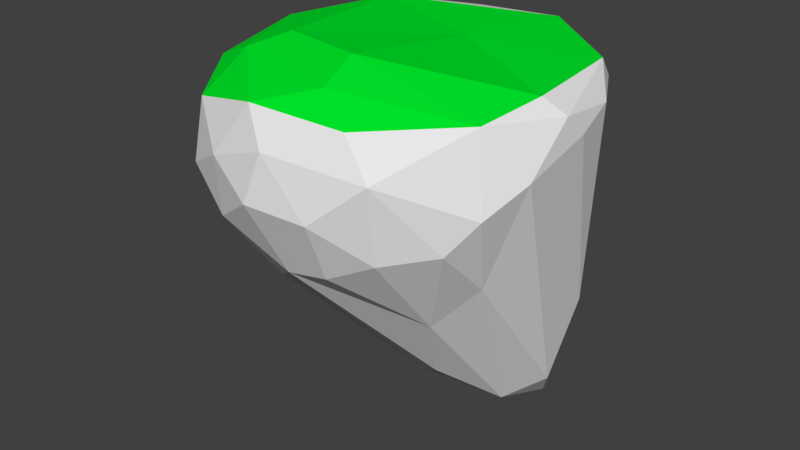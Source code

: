 # Source: ak_wall_platform_rock01.blend  (saved by Blender 2.78.0; exported with 4.5.12 LTS)
import bpy
from mathutils import Matrix  # noqa: F401  (used for matrix-valued properties, if any)

bpy.ops.wm.read_factory_settings(use_empty=True)
scene = bpy.context.scene
scene.name = 'Scene'

# ---- collections
col_collection_1 = bpy.data.collections.new('Collection 1'); scene.collection.children.link(col_collection_1)

# ---- materials (node trees are filled in below, after node groups)
mat_material_001 = bpy.data.materials.new('Material.001')
mat_material_001.alpha_threshold = 0.0
mat_material_001.use_transparent_shadow = False
mat_material_001.roughness = 0.5
mat_grass = bpy.data.materials.new('Grass')
mat_grass.alpha_threshold = 0.0
mat_grass.use_transparent_shadow = False
mat_grass.diffuse_color = (0.0, 0.8, 0.02347, 1.0)
mat_grass.roughness = 0.5
mat_rock = bpy.data.materials.new('Rock')
mat_rock.alpha_threshold = 0.0
mat_rock.use_transparent_shadow = False
mat_rock.roughness = 0.5
mat_grass_001 = bpy.data.materials.new('Grass.001')
mat_grass_001.alpha_threshold = 0.0
mat_grass_001.use_transparent_shadow = False
mat_grass_001.diffuse_color = (0.0, 0.8, 0.01108, 1.0)
mat_grass_001.roughness = 0.5

# ---- material node trees

# ---- world
world_world = bpy.data.worlds.new('World'); scene.world = world_world
world_world.color = (0.05088, 0.05088, 0.05088)
world_world.use_sun_shadow = False
world_world.sun_shadow_jitter_overblur = 0.0
world_world.cycles.sampling_method = 'MANUAL'

# ---- meshes
me_icosphere_001 = bpy.data.meshes.new('Icosphere.001')
me_icosphere_001.from_pydata([(33.22, -12.15, -126.4), (71.07, -29.38, -59.1), (-11.83, -3.621, -121.9), (9.064, 28.12, -149.2), (55.59, 52.86, -163.0), (-94.01, 12.54, -13.53), (73.04, 62.05, 14.85), (-48.22, -48.42, 31.17), (-78.88, 9.333, 26.7), (15.21, -66.52, 31.26), (10.19, -43.19, 38.62), (-21.46, 91.62, 24.24), (-90.61, -3.977, 13.35), (-55.2, -70.99, 12.46), (-29.01, -88.99, -2.939), (2.762, -91.78, 7.922), (27.58, 89.57, 27.68), (-78.98, 51.24, 20.91), (-87.82, -37.2, -0.7524), (-77.93, -51.62, -19.49), (24.96, -90.08, -19.48), (48.38, -74.07, -36.87), (92.51, -4.06, 19.41), (93.77, 7.555, 8.34), (62.37, 65.35, -106.9), (16.15, 81.27, -99.97), (-18.23, 64.44, -101.9), (-52.1, 26.93, -85.17), (-56.66, -57.68, -51.9), (51.74, 18.94, -151.5), (1.298, -77.46, -54.32), (17.03, 0.5407, -139.7), (-23.37, 83.72, -43.64), (35.35, -76.36, 20.19), (-18.95, -62.11, -69.37), (89.67, 31.81, 14.64), (-14.04, -80.74, 22.19), (76.5, 49.1, 27.35), (-35.67, -32.67, 37.02), (75.59, -41.28, 22.1), (82.16, -47.46, -15.66), (68.8, 34.43, -140.3), (70.76, -57.24, -31.64), (-30.82, -85.09, -33.95), (-86.01, -13.7, -42.03), (77.14, 45.23, -95.14), (-73.44, -40.83, 20.37), (-62.01, 66.19, 27.57), (81.89, -7.899, 26.78), (12.8, 32.76, 28.68), (48.46, -36.48, -83.56), (23.53, -77.16, -50.07), (-44.67, -0.3819, -95.41), (9.534, 52.17, -141.6), (-47.7, 60.97, -58.27), (41.56, 79.94, -91.31), (91.45, -27.44, -2.895), (-5.355, -95.14, -16.89), (50.35, -80.28, 2.135), (-55.86, -77.23, -17.54), (-58.26, 75.4, 19.86), (-89.35, 33.14, 5.642), (53.41, 80.72, 16.67), (6.426, 95.74, 17.3)], [], [(0, 50, 30), (3, 31, 2), (4, 41, 29), (40, 42, 1), (57, 43, 30), (60, 32, 54), (24, 55, 62), (62, 6, 24), (57, 14, 43), (33, 39, 9), (7, 46, 13), (8, 46, 7), (7, 38, 8), (10, 49, 38), (7, 36, 9), (10, 39, 48), (16, 63, 11), (17, 61, 12), (12, 8, 17), (18, 46, 12), (58, 40, 39), (48, 39, 22), (25, 32, 11), (11, 63, 25), (19, 28, 59), (58, 33, 15), (20, 51, 21), (23, 56, 45), (23, 45, 35), (4, 53, 25), (25, 53, 26), (27, 44, 5), (2, 34, 28), (28, 52, 2), (45, 56, 41), (1, 50, 29), (29, 41, 1), (30, 43, 34), (50, 42, 21), (21, 51, 50), (3, 4, 29, 31), (1, 42, 50), (31, 34, 2), (2, 52, 3), (20, 57, 30, 51), (4, 3, 53), (40, 1, 56), (38, 7, 9, 10), (44, 28, 19), (44, 19, 18), (24, 6, 45), (40, 58, 42), (14, 59, 43), (31, 0, 30, 34), (5, 44, 18), (32, 60, 11), (35, 45, 6), (9, 39, 10), (13, 36, 7), (10, 48, 49), (49, 48, 37), (49, 37, 16), (47, 49, 16), (49, 47, 38), (38, 47, 8), (36, 13, 14, 15), (9, 36, 33), (37, 22, 35), (37, 48, 22), (37, 35, 6), (6, 62, 37), (16, 37, 62), (47, 11, 60), (47, 16, 11), (8, 47, 17), (12, 61, 5), (5, 18, 12), (46, 8, 12), (13, 59, 14), (14, 57, 15), (63, 16, 62, 55), (15, 33, 36), (58, 39, 33), (40, 56, 39), (22, 39, 56), (61, 17, 60, 54), (25, 63, 55), (47, 60, 17), (13, 18, 19, 59), (5, 61, 54), (20, 58, 15, 57), (18, 13, 46), (59, 28, 43), (24, 4, 25, 55), (21, 58, 20), (21, 42, 58), (22, 56, 23), (23, 35, 22), (45, 41, 24), (4, 24, 41), (3, 27, 26, 53), (26, 32, 25), (26, 54, 32), (27, 3, 52), (27, 54, 26), (27, 52, 44), (27, 5, 54), (44, 52, 28), (28, 34, 43), (41, 56, 1), (29, 50, 0), (29, 0, 31), (30, 50, 51)])
me_icosphere_001.polygons.foreach_set('material_index', [0, 0, 0, 0, 0, 0, 0, 0, 0, 1, 1, 1, 1, 1, 1, 1, 0, 0, 0, 0, 0, 0, 0, 0, 0, 0, 0, 0, 0, 0, 0, 0, 0, 0, 0, 0, 0, 0, 0, 0, 0, 0, 0, 0, 0, 0, 0, 1, 0, 0, 0, 0, 0, 0, 0, 0, 0, 1, 1, 1, 1, 1, 1, 1, 1, 0, 1, 0, 0, 0, 0, 0, 0, 0, 0, 0, 0, 0, 0, 0, 0, 0, 0, 0, 0, 0, 0, 0, 0, 0, 0, 0, 0, 0, 0, 0, 0, 0, 0, 0, 0, 0, 0, 0, 0, 0, 0, 0, 0, 0, 0, 0, 0])
_uv = me_icosphere_001.uv_layers.new(name='UVMap')
_uv.uv.foreach_set('vector', [0.6344, 0.5156, 0.5657, 0.4734, 0.617, 0.2658, 0.7109, 0.5987, 0.6739, 0.5342, 0.7127, 0.5006, 0.6742, 0.6809, 0.6122, 0.6745, 0.6421, 0.603, 0.4512, 0.4405, 0.4816, 0.4046, 0.5241, 0.5257, 0.5356, 0.1367, 0.6948, 0.1758, 0.617, 0.2658, 0.9373, 0.6886, 0.8488, 0.7632, 0.8355, 0.6666, 0.6088, 0.7909, 0.6746, 0.8736, 0.3816, 0.8786, 0.3816, 0.8786, 0.3987, 0.7943, 0.6088, 0.7909, 0.5356, 0.1367, 0.7559, 0.1128, 0.6948, 0.1758, 0.334, 0.2606, 0.3629, 0.414, 0.2609, 0.2534, 0.09889, 0.2522, 0.02588, 0.2589, 0.09559, 0.1737, 0.008849, 0.4151, 0.02588, 0.2589, 0.09889, 0.2522, 0.09889, 0.2522, 0.1256, 0.3253, 0.008849, 0.4151, 0.2296, 0.3383, 0.1765, 0.5754, 0.1256, 0.3253, 0.09889, 0.2522, 0.2265, 0.1571, 0.2609, 0.2534, 0.2296, 0.3383, 0.3629, 0.414, 0.3395, 0.5286, 1.185, 0.8549, 0.9857, 0.887, 0.9764, 0.7768, 0.9501, 0.5695, 0.9191, 0.5054, 0.9637, 0.3837, 0.9637, 0.3837, 1.009, 0.4148, 0.9501, 0.5695, 0.9247, 0.2766, 1.026, 0.2589, 0.9637, 0.3837, 0.4067, 0.2869, 0.4512, 0.4405, 0.3629, 0.414, 0.3395, 0.5286, 0.3629, 0.414, 0.3782, 0.5715, 0.7516, 0.7965, 0.8488, 0.7632, 0.9764, 0.7768, 0.9764, 0.7768, 0.9857, 0.887, 0.7516, 0.7965, 0.8659, 0.2412, 0.7539, 0.2785, 0.8315, 0.1413, 0.4067, 0.2869, 0.334, 0.2606, 0.3602, 0.1528, 0.4903, 0.2174, 0.5635, 0.2954, 0.5098, 0.3333, 0.425, 0.6092, 0.4276, 0.5057, 0.5552, 0.7382, 0.425, 0.6092, 0.5552, 0.7382, 0.4099, 0.6956, 0.6742, 0.6809, 0.7333, 0.6754, 0.7516, 0.7965, 0.7516, 0.7965, 0.7333, 0.6754, 0.7878, 0.6933, 0.7947, 0.5491, 0.8366, 0.391, 0.8875, 0.4471, 0.7127, 0.5006, 0.6734, 0.3071, 0.7539, 0.2785, 0.7539, 0.2785, 0.7578, 0.4802, 0.7127, 0.5006, 0.5552, 0.7382, 0.4276, 0.5057, 0.6122, 0.6745, 0.5241, 0.5257, 0.5657, 0.4734, 0.6421, 0.603, 0.6421, 0.603, 0.6122, 0.6745, 0.5241, 0.5257, 0.617, 0.2658, 0.6948, 0.1758, 0.6734, 0.3071, 0.5657, 0.4734, 0.4816, 0.4046, 0.5098, 0.3333, 0.5098, 0.3333, 0.5635, 0.2954, 0.5657, 0.4734, 0.7109, 0.5987, 0.6742, 0.6809, 0.6421, 0.603, 0.6739, 0.5342, 0.5241, 0.5257, 0.4816, 0.4046, 0.5657, 0.4734, 0.6739, 0.5342, 0.6734, 0.3071, 0.7127, 0.5006, 0.7127, 0.5006, 0.7578, 0.4802, 0.7109, 0.5987, 0.4903, 0.2174, 0.5356, 0.1367, 0.617, 0.2658, 0.5635, 0.2954, 0.6742, 0.6809, 0.7109, 0.5987, 0.7333, 0.6754, 0.4512, 0.4405, 0.5241, 0.5257, 0.4276, 0.5057, 0.1256, 0.3253, 0.09889, 0.2522, 0.2609, 0.2534, 0.2296, 0.3383, 0.8366, 0.391, 0.7539, 0.2785, 0.8659, 0.2412, 0.8366, 0.391, 0.8659, 0.2412, 0.9247, 0.2766, 0.6088, 0.7909, 0.3987, 0.7943, 0.5552, 0.7382, 0.4512, 0.4405, 0.4067, 0.2869, 0.4816, 0.4046, 0.7559, 0.1128, 0.8315, 0.1413, 0.6948, 0.1758, 0.6739, 0.5342, 0.6344, 0.5156, 0.617, 0.2658, 0.6734, 0.3071, 0.8875, 0.4471, 0.8366, 0.391, 0.9247, 0.2766, 0.8488, 0.7632, 0.9373, 0.6886, 0.9764, 0.7768, 0.4099, 0.6956, 0.5552, 0.7382, 0.3987, 0.7943, 0.2609, 0.2534, 0.3629, 0.414, 0.2296, 0.3383, 0.09559, 0.1737, 0.2265, 0.1571, 0.09889, 0.2522, 0.2296, 0.3383, 0.3395, 0.5286, 0.1765, 0.5754, 0.1765, 0.5754, 0.3395, 0.5286, 0.3393, 0.7354, 0.1765, 0.5754, 0.3393, 0.7354, 0.2351, 0.8307, 0.01689, 0.5686, 0.1765, 0.5754, 0.2351, 0.8307, 0.1765, 0.5754, 0.01689, 0.5686, 0.1256, 0.3253, 0.1256, 0.3253, 0.01689, 0.5686, 0.008849, 0.4151, 1.175, 0.1321, 1.019, 0.1576, 0.7559, 0.1128, 0.8311, 0.121, 0.2609, 0.2534, 0.2265, 0.1571, 0.334, 0.2606, 0.3393, 0.7354, 0.3782, 0.5715, 0.4099, 0.6956, 0.3393, 0.7354, 0.3395, 0.5286, 0.3782, 0.5715, 0.3393, 0.7354, 0.4099, 0.6956, 0.3987, 0.7943, 0.3987, 0.7943, 0.3816, 0.8786, 0.3393, 0.7354, 0.2351, 0.8307, 0.3393, 0.7354, 0.3816, 0.8786, 0.9852, 0.6288, 0.9764, 0.7768, 0.9373, 0.6886, 0.9852, 0.6288, 1.185, 0.8549, 0.9764, 0.7768, 1.009, 0.4148, 0.9852, 0.6288, 0.9501, 0.5695, 0.9637, 0.3837, 0.9191, 0.5054, 0.8875, 0.4471, 0.8875, 0.4471, 0.9247, 0.2766, 0.9637, 0.3837, 1.026, 0.2589, 1.009, 0.4148, 0.9637, 0.3837, 1.019, 0.1576, 0.8593, 0.108, 0.7559, 0.1128, 0.7559, 0.1128, 0.4872, 0.1099, 0.8311, 0.121, 0.9857, 0.887, 1.185, 0.8549, 1.345, 0.8915, 0.675, 0.8679, 0.3602, 0.1528, 0.334, 0.2606, 0.2265, 0.1571, 0.4067, 0.2869, 0.3629, 0.414, 0.334, 0.2606, 0.4512, 0.4405, 0.4276, 0.5057, 0.3629, 0.414, 0.3782, 0.5715, 0.3629, 0.414, 0.4276, 0.5057, 0.9191, 0.5054, 0.9501, 0.5695, 0.9373, 0.6886, 0.8355, 0.6666, 0.7516, 0.7965, 0.9857, 0.887, 0.6746, 0.8736, 0.9852, 0.6288, 0.9373, 0.6886, 0.9501, 0.5695, 1.019, 0.1576, 0.9247, 0.2766, 0.8659, 0.2412, 0.8315, 0.1413, 0.8875, 0.4471, 0.9191, 0.5054, 0.8355, 0.6666, 0.4903, 0.2174, 0.4067, 0.2869, 0.3602, 0.1528, 0.5356, 0.1367, 0.9247, 0.2766, 1.019, 0.1576, 1.026, 0.2589, 0.8315, 0.1413, 0.7539, 0.2785, 0.6948, 0.1758, 0.6088, 0.7909, 0.6742, 0.6809, 0.7516, 0.7965, 0.6746, 0.8736, 0.5098, 0.3333, 0.4067, 0.2869, 0.4903, 0.2174, 0.5098, 0.3333, 0.4816, 0.4046, 0.4067, 0.2869, 0.3782, 0.5715, 0.4276, 0.5057, 0.425, 0.6092, 0.425, 0.6092, 0.4099, 0.6956, 0.3782, 0.5715, 0.5552, 0.7382, 0.6122, 0.6745, 0.6088, 0.7909, 0.6742, 0.6809, 0.6088, 0.7909, 0.6122, 0.6745, 0.7109, 0.5987, 0.7947, 0.5491, 0.7878, 0.6933, 0.7333, 0.6754, 0.7878, 0.6933, 0.8488, 0.7632, 0.7516, 0.7965, 0.7878, 0.6933, 0.8355, 0.6666, 0.8488, 0.7632, 0.7947, 0.5491, 0.7109, 0.5987, 0.7578, 0.4802, 0.7947, 0.5491, 0.8355, 0.6666, 0.7878, 0.6933, 0.7947, 0.5491, 0.7578, 0.4802, 0.8366, 0.391, 0.7947, 0.5491, 0.8875, 0.4471, 0.8355, 0.6666, 0.8366, 0.391, 0.7578, 0.4802, 0.7539, 0.2785, 0.7539, 0.2785, 0.6734, 0.3071, 0.6948, 0.1758, 0.6122, 0.6745, 0.4276, 0.5057, 0.5241, 0.5257, 0.6421, 0.603, 0.5657, 0.4734, 0.6344, 0.5156, 0.6421, 0.603, 0.6344, 0.5156, 0.6739, 0.5342, 0.617, 0.2658, 0.5657, 0.4734, 0.5635, 0.2954])
me_icosphere_001.materials.append(mat_material_001)
me_icosphere_001.materials.append(mat_grass)
me_icosphere_001.use_remesh_preserve_volume = False
me_icosphere_001.use_remesh_preserve_attributes = False
me_icosphere_001.use_mirror_vertex_groups = False
me_icosphere_001.update()
me_icosphere = bpy.data.meshes.new('Icosphere')
me_icosphere.from_pydata([(8.989, -26.41, -107.6), (-61.69, 9.671, -245.1), (-48.78, -9.01, -229.5), (-61.15, 27.24, -215.8), (-6.299, 52.98, -90.62), (27.76, 35.52, -87.8), (-3.804, -72.99, -57.69), (74.08, -55.17, -9.753), (-45.77, -80.56, -19.29), (-13.57, -90.96, -18.8), (-22.31, 77.6, -44.72), (70.76, 55.81, -25.55), (22.68, -63.53, 65.16), (-50.03, -54.02, 47.21), (-67.41, 33.43, 40.54), (-19.01, 78.56, 41.84), (44.2, 14.15, 82.51), (29.3, 45.23, 67.89), (-23.73, 10.87, 75.57), (-73.18, -26.62, 41.86), (22.28, -4.864, 75.94), (-9.989, -41.94, 68.8), (69.96, -4.887, 55.47), (82.17, 40.83, 9.41), (72.76, 41.63, 36.53), (-49.45, 76.46, 19.31), (-93.03, 2.462, -2.371), (46.42, -70.09, 36.45), (73.52, -49.85, 28.01), (91.49, -4.546, 19.53), (15.26, 85.21, -20.17), (-78.99, 42.89, 18.56), (-85.48, 28.33, -46.0), (-76.91, -48.38, 18.87), (-70.89, -59.04, -11.97), (-1.005, -91.93, 26.36), (36.91, -86.68, -4.358), (54.16, -61.55, -46.54), (88.17, -17.22, -28.99), (90.91, 18.9, -12.61), (81.84, 19.56, -44.05), (42.57, 69.2, -43.01), (-63.77, 42.17, -112.9), (-67.68, 62.3, -8.071), (-44.18, -30.24, -117.5), (78.66, -10.67, -50.49), (11.72, 23.06, -114.7), (-9.625, -44.67, -89.84), (-43.84, 26.82, -223.5), (-76.33, 12.69, -132.4), (-6.448, -76.89, 52.48), (-66.22, -10.26, -130.2), (-40.37, 6.966, -241.3), (-49.87, -51.49, -61.43), (-0.7989, 31.04, 73.22), (-90.76, -20.99, 17.76), (-48.28, -74.7, 19.32), (41.47, 80.15, -1.819), (12.71, 76.6, 31.92), (49.69, -43.14, 58.03), (-36.72, 37.33, 78.33)], [], [(44, 51, 2), (2, 51, 1), (3, 48, 1), (10, 48, 3), (42, 10, 3), (46, 52, 48), (38, 37, 45), (8, 6, 9), (37, 38, 7), (9, 56, 8), (32, 49, 26), (58, 30, 10), (25, 58, 10), (23, 39, 11), (56, 50, 13), (13, 21, 19), (54, 17, 15), (60, 54, 15), (22, 24, 16), (16, 24, 17), (24, 58, 17), (18, 60, 19), (20, 18, 21), (21, 59, 20), (59, 28, 22), (22, 16, 59), (11, 57, 23), (31, 26, 55), (55, 14, 31), (35, 50, 56), (56, 9, 35), (36, 7, 28), (49, 42, 3, 1), (22, 28, 29), (57, 41, 30), (31, 14, 25), (7, 36, 37), (39, 23, 29), (39, 29, 38), (40, 39, 38), (4, 10, 41), (53, 51, 44), (0, 52, 46), (46, 40, 45), (5, 40, 46), (53, 47, 6), (47, 0, 37), (47, 2, 0), (0, 2, 52), (2, 1, 52), (2, 47, 44), (51, 49, 1), (1, 48, 52), (55, 49, 51, 34), (46, 48, 4), (4, 48, 10), (4, 5, 46), (45, 40, 38), (8, 53, 6), (34, 51, 53), (43, 25, 10, 42), (38, 29, 7), (26, 49, 55), (26, 31, 32), (41, 11, 40, 5), (59, 12, 27, 28), (11, 41, 57), (11, 39, 40), (35, 27, 12, 50), (15, 17, 58), (15, 14, 60), (17, 54, 16), (18, 54, 60), (19, 21, 18), (19, 60, 14), (20, 54, 18), (21, 50, 12), (21, 13, 50), (21, 12, 59), (20, 59, 16), (16, 54, 20), (24, 23, 57), (24, 57, 58), (25, 15, 58), (25, 14, 15), (55, 19, 14), (13, 33, 56), (13, 19, 33), (27, 35, 36), (56, 33, 34, 8), (27, 36, 28), (7, 29, 28), (29, 24, 22), (41, 10, 30), (30, 58, 57), (31, 25, 43), (43, 42, 32), (42, 49, 32), (43, 32, 31), (33, 55, 34), (33, 19, 55), (34, 53, 8), (37, 36, 9, 6), (35, 9, 36), (29, 23, 24), (5, 4, 41), (53, 44, 47), (46, 45, 0), (45, 37, 0), (47, 37, 6)])
me_icosphere.polygons.foreach_set('material_index', [0, 0, 0, 0, 0, 0, 0, 0, 0, 0, 0, 0, 0, 0, 0, 1, 1, 1, 1, 1, 1, 1, 1, 1, 0, 1, 0, 0, 0, 0, 0, 0, 0, 0, 0, 0, 0, 0, 0, 0, 0, 0, 0, 0, 0, 0, 0, 0, 0, 0, 0, 0, 0, 0, 0, 0, 0, 0, 0, 0, 0, 0, 0, 0, 0, 0, 0, 0, 0, 1, 1, 1, 1, 1, 1, 1, 1, 1, 1, 1, 1, 0, 0, 0, 0, 0, 0, 0, 0, 0, 0, 0, 0, 0, 0, 0, 0, 0, 0, 0, 0, 0, 0, 0, 0, 0, 0, 0, 0, 0])
_uv = me_icosphere.uv_layers.new(name='UVMap')
_uv.uv.foreach_set('vector', [0.7026, 0.3841, 0.7476, 0.4124, 0.6823, 0.4926, 0.6823, 0.4926, 0.7476, 0.4124, 0.7009, 0.5359, 0.7298, 0.555, 0.688, 0.5967, 0.7009, 0.5359, 0.8678, 0.7235, 0.688, 0.5967, 0.7298, 0.555, 0.7991, 0.6031, 0.8678, 0.7235, 0.7298, 0.555, 0.6141, 0.6245, 0.665, 0.5492, 0.688, 0.5967, 0.4697, 0.5463, 0.5216, 0.3846, 0.5131, 0.5662, 0.7294, 0.1745, 0.6254, 0.2935, 0.5962, 0.1709, 0.5216, 0.3846, 0.4697, 0.5463, 0.4508, 0.4049, 0.5831, 0.1165, 0.9065, 0.1465, 0.7294, 0.1745, 0.8666, 0.506, 0.7798, 0.4745, 0.9165, 0.418, 1.05, 0.8076, 0.9861, 0.8196, 0.8678, 0.7235, 0.9859, 0.6789, 1.05, 0.8076, 0.8678, 0.7235, 0.3989, 0.7154, 0.438, 0.6609, 0.4749, 0.7872, 0.1367, 0.2434, 0.2364, 0.2055, 0.122, 0.2808, 0.122, 0.2808, 0.1804, 0.332, 0.08069, 0.3624, 0.1589, 0.5517, 0.2058, 0.6349, 0.1149, 0.6989, 0.09505, 0.5406, 0.1589, 0.5517, 0.1149, 0.6989, 0.2975, 0.5254, 0.3126, 0.68, 0.2441, 0.5477, 0.2441, 0.5477, 0.3126, 0.68, 0.2058, 0.6349, 0.3126, 0.68, 0.1978, 0.7743, 0.2058, 0.6349, 0.1303, 0.4665, 0.09505, 0.5406, 0.08069, 0.3624, 0.2133, 0.4619, 0.1303, 0.4665, 0.1804, 0.332, 0.1804, 0.332, 0.2655, 0.4106, 0.2133, 0.4619, 0.2655, 0.4106, 0.3786, 0.4113, 0.2975, 0.5254, 0.2975, 0.5254, 0.2441, 0.5477, 0.2655, 0.4106, 0.4749, 0.7872, 0.3557, 0.8256, 0.3989, 0.7154, 0.9593, 0.5326, 0.9165, 0.418, 0.942, 0.3311, 0.942, 0.3311, 1.021, 0.407, 0.9593, 0.5326, 0.8631, 0.1196, 1.156, 0.1401, 0.9065, 0.1465, 0.8529, 0.1105, 0.5831, 0.1165, 0.8631, 0.1196, 0.4645, 0.2619, 0.4508, 0.4049, 0.3786, 0.4113, 0.7798, 0.4745, 0.7991, 0.6031, 0.7298, 0.555, 0.7009, 0.5359, 0.2975, 0.5254, 0.3786, 0.4113, 0.3819, 0.5696, 1.046, 0.8581, 0.8311, 0.8109, 0.9861, 0.8196, 0.9593, 0.5326, 1.031, 0.5792, 0.9859, 0.6789, 0.4508, 0.4049, 0.4645, 0.2619, 0.5216, 0.3846, 0.438, 0.6609, 0.3989, 0.7154, 0.3819, 0.5696, 0.438, 0.6609, 0.3819, 0.5696, 0.4697, 0.5463, 0.5061, 0.6744, 0.438, 0.6609, 0.4697, 0.5463, 0.7101, 0.7073, 0.8678, 0.7235, 0.8311, 0.8109, 0.7233, 0.3099, 0.7476, 0.4124, 0.7026, 0.3841, 0.597, 0.4857, 0.665, 0.5492, 0.6141, 0.6245, 0.6141, 0.6245, 0.5061, 0.6744, 0.5131, 0.5662, 0.6349, 0.7279, 0.5061, 0.6744, 0.6141, 0.6245, 0.7233, 0.3099, 0.6429, 0.3926, 0.6254, 0.2935, 0.6429, 0.3926, 0.597, 0.4857, 0.5216, 0.3846, 0.6429, 0.3926, 0.6823, 0.4926, 0.597, 0.4857, 0.597, 0.4857, 0.6823, 0.4926, 0.665, 0.5492, 0.6823, 0.4926, 0.7009, 0.5359, 0.665, 0.5492, 0.6823, 0.4926, 0.6429, 0.3926, 0.7026, 0.3841, 0.7476, 0.4124, 0.7798, 0.4745, 0.7009, 0.5359, 0.7009, 0.5359, 0.688, 0.5967, 0.665, 0.5492, 0.942, 0.3311, 0.7798, 0.4745, 0.7476, 0.4124, 0.8305, 0.2324, 0.6141, 0.6245, 0.688, 0.5967, 0.7101, 0.7073, 0.7101, 0.7073, 0.688, 0.5967, 0.8678, 0.7235, 0.7101, 0.7073, 0.6349, 0.7279, 0.6141, 0.6245, 0.5131, 0.5662, 0.5061, 0.6744, 0.4697, 0.5463, 0.7294, 0.1745, 0.7233, 0.3099, 0.6254, 0.2935, 0.8305, 0.2324, 0.7476, 0.4124, 0.7233, 0.3099, 0.9152, 0.6187, 0.9859, 0.6789, 0.8678, 0.7235, 0.7991, 0.6031, 0.4697, 0.5463, 0.3819, 0.5696, 0.4508, 0.4049, 0.9165, 0.418, 0.7798, 0.4745, 0.942, 0.3311, 0.9165, 0.418, 0.9593, 0.5326, 0.8666, 0.506, 0.5062, 0.8295, 0.4749, 0.7872, 0.5061, 0.6744, 0.6349, 0.7279, 0.2655, 0.4106, 0.2649, 0.2882, 0.3428, 0.3046, 0.3786, 0.4113, 0.4749, 0.7872, 0.5062, 0.8295, 0.3557, 0.8256, 0.4749, 0.7872, 0.438, 0.6609, 0.5061, 0.6744, 0.3811, 0.1602, 0.3428, 0.3046, 0.2649, 0.2882, 0.2364, 0.2055, 0.1149, 0.6989, 0.2058, 0.6349, 0.1978, 0.7743, 0.1149, 0.6989, 0.05384, 0.5313, 0.09505, 0.5406, 0.2058, 0.6349, 0.1589, 0.5517, 0.2441, 0.5477, 0.1303, 0.4665, 0.1589, 0.5517, 0.09505, 0.5406, 0.08069, 0.3624, 0.1804, 0.332, 0.1303, 0.4665, 0.08069, 0.3624, 0.09505, 0.5406, 0.05384, 0.5313, 0.2133, 0.4619, 0.1589, 0.5517, 0.1303, 0.4665, 0.1804, 0.332, 0.2364, 0.2055, 0.2649, 0.2882, 0.1804, 0.332, 0.122, 0.2808, 0.2364, 0.2055, 0.1804, 0.332, 0.2649, 0.2882, 0.2655, 0.4106, 0.2133, 0.4619, 0.2655, 0.4106, 0.2441, 0.5477, 0.2441, 0.5477, 0.1589, 0.5517, 0.2133, 0.4619, 0.3126, 0.68, 0.3989, 0.7154, 0.3557, 0.8256, 0.3126, 0.68, 0.3557, 0.8256, 0.1978, 0.7743, 0.9859, 0.6789, 1.044, 0.7299, 1.05, 0.8076, 0.9859, 0.6789, 1.031, 0.5792, 1.044, 0.7299, 0.942, 0.3311, 1.042, 0.3296, 1.021, 0.407, 1.046, 0.253, 0.9319, 0.2365, 0.9065, 0.1465, 1.046, 0.253, 1.042, 0.3296, 0.9319, 0.2365, 0.3428, 0.3046, 0.3811, 0.1602, 0.4645, 0.2619, 0.9065, 0.1465, 0.9319, 0.2365, 0.8305, 0.2324, 0.7294, 0.1745, 0.3428, 0.3046, 0.4645, 0.2619, 0.3786, 0.4113, 0.4508, 0.4049, 0.3819, 0.5696, 0.3786, 0.4113, 0.3819, 0.5696, 0.3126, 0.68, 0.2975, 0.5254, 0.8311, 0.8109, 0.8678, 0.7235, 0.9861, 0.8196, 0.9861, 0.8196, 1.05, 0.8076, 1.046, 0.8581, 0.9593, 0.5326, 0.9859, 0.6789, 0.9152, 0.6187, 0.9152, 0.6187, 0.7991, 0.6031, 0.8666, 0.506, 0.7991, 0.6031, 0.7798, 0.4745, 0.8666, 0.506, 0.9152, 0.6187, 0.8666, 0.506, 0.9593, 0.5326, 0.9319, 0.2365, 0.942, 0.3311, 0.8305, 0.2324, 0.9319, 0.2365, 1.042, 0.3296, 0.942, 0.3311, 0.8305, 0.2324, 0.7233, 0.3099, 0.7294, 0.1745, 0.5216, 0.3846, 0.4645, 0.2619, 0.5962, 0.1709, 0.6254, 0.2935, 0.3811, 0.1602, 0.5962, 0.1709, 0.4645, 0.2619, 0.3819, 0.5696, 0.3989, 0.7154, 0.3126, 0.68, 0.6349, 0.7279, 0.7101, 0.7073, 0.8311, 0.8109, 0.7233, 0.3099, 0.7026, 0.3841, 0.6429, 0.3926, 0.6141, 0.6245, 0.5131, 0.5662, 0.597, 0.4857, 0.5131, 0.5662, 0.5216, 0.3846, 0.597, 0.4857, 0.6429, 0.3926, 0.5216, 0.3846, 0.6254, 0.2935])
me_icosphere.materials.append(mat_rock)
me_icosphere.materials.append(mat_grass_001)
me_icosphere.use_remesh_preserve_volume = False
me_icosphere.use_remesh_preserve_attributes = False
me_icosphere.use_mirror_vertex_groups = False
me_icosphere.update()

# ---- objects
ob_icosphere = bpy.data.objects.new('Icosphere', me_icosphere_001)
ob_rockplatform = bpy.data.objects.new('RockPlatform', me_icosphere)

# ---- transforms, parenting, visibility, modifiers, constraints
ob_icosphere.location = (0.0, 0.0, 145.0)
ob_icosphere.scale = (1.459, 1.459, 1.459)
ob_icosphere.lineart.crease_threshold = 0.0
ob_rockplatform.location = (0.0, 0.0, 100.1)
ob_rockplatform.scale = (1.0, 1.0, 0.4705)
ob_rockplatform.lineart.crease_threshold = 0.0

# ---- collection membership
col_collection_1.objects.link(ob_icosphere)
col_collection_1.objects.link(ob_rockplatform)

# ---- scene / render settings (as saved in the file)
scene.frame_start = 1; scene.frame_end = 250; scene.frame_set(1)
scene.render.engine = 'BLENDER_EEVEE_NEXT'
scene.render.resolution_percentage = 50
scene.render.dither_intensity = 0.0
scene.cycles.use_denoising = False
scene.cycles.samples = 128
scene.cycles.sampling_pattern = 'TABULATED_SOBOL'
scene.cycles.light_sampling_threshold = 0.0
scene.cycles.use_adaptive_sampling = False
scene.cycles.use_light_tree = False
scene.cycles.blur_glossy = 0.0
scene.cycles.sample_clamp_indirect = 0.0
scene.view_settings.view_transform = 'Standard'
scene.unit_settings.scale_length = 0.01
bpy.context.view_layer.update()

# ---- added for rendering (the .blend has no active camera and no usable light): camera, sun
cam_auto = bpy.data.cameras.new('AutoCamera')
cam_auto.lens = 50.0
cam_auto.sensor_width = 36.0
cam_auto.clip_end = 7942.58
ob_auto_camera = bpy.data.objects.new('AutoCamera', cam_auto)
scene.collection.objects.link(ob_auto_camera)
ob_auto_camera.location = (452.393, -542.646, 416.318)
ob_auto_camera.rotation_euler = (1.09748, -7.21219e-08, 0.694738)
scene.camera = ob_auto_camera
light_auto_sun = bpy.data.lights.new('AutoSun', 'SUN')
light_auto_sun.energy = 3.0
light_auto_sun.angle = 0.0523599
ob_auto_sun = bpy.data.objects.new('AutoSun', light_auto_sun)
scene.collection.objects.link(ob_auto_sun)
ob_auto_sun.rotation_euler = (0.872665, 0.174533, 0.523599)
bpy.context.view_layer.update()
